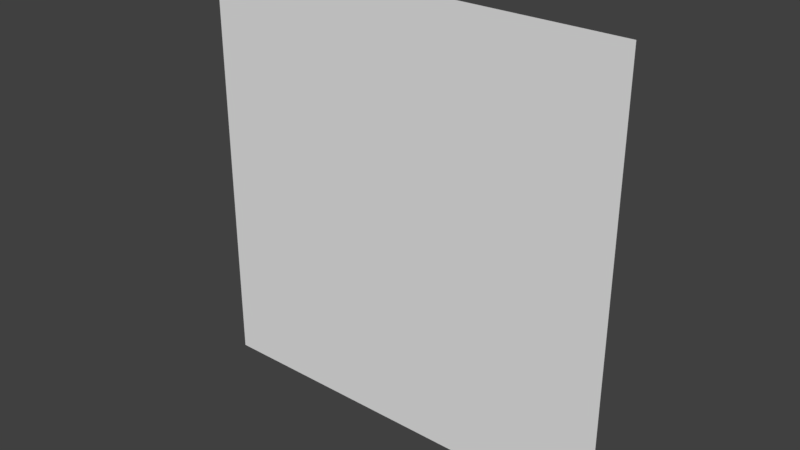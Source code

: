 # Source: slime_character_body_double.blend  (saved by Blender 2.78.0; exported with 4.5.12 LTS)
import bpy
from mathutils import Matrix  # noqa: F401  (used for matrix-valued properties, if any)

bpy.ops.wm.read_factory_settings(use_empty=True)
scene = bpy.context.scene
scene.name = 'Scene'

# ---- collections
col_collection_1 = bpy.data.collections.new('Collection 1'); scene.collection.children.link(col_collection_1)

# ---- materials (node trees are filled in below, after node groups)
mat_mat_slime_body = bpy.data.materials.new('mat_slime_body')
mat_mat_slime_body.alpha_threshold = 0.0
mat_mat_slime_body.use_transparent_shadow = False
mat_mat_slime_body.preview_render_type = 'FLAT'
mat_mat_slime_body.roughness = 0.5
mat_mat_slime_body.specular_intensity = 0.0
mat_mat_slime_eyes = bpy.data.materials.new('mat_slime_eyes')
mat_mat_slime_eyes.alpha_threshold = 0.0
mat_mat_slime_eyes.use_transparent_shadow = False
mat_mat_slime_eyes.preview_render_type = 'FLAT'
mat_mat_slime_eyes.roughness = 0.5
mat_mat_slime_eyes.specular_intensity = 0.0
mat_mat_slime_eyebrows = bpy.data.materials.new('mat_slime_eyebrows')
mat_mat_slime_eyebrows.alpha_threshold = 0.0
mat_mat_slime_eyebrows.use_transparent_shadow = False
mat_mat_slime_eyebrows.preview_render_type = 'FLAT'
mat_mat_slime_eyebrows.roughness = 0.5
mat_mat_slime_eyebrows.specular_intensity = 0.0
mat_mat_slime_pupils = bpy.data.materials.new('mat_slime_pupils')
mat_mat_slime_pupils.alpha_threshold = 0.0
mat_mat_slime_pupils.use_transparent_shadow = False
mat_mat_slime_pupils.preview_render_type = 'FLAT'
mat_mat_slime_pupils.roughness = 0.5
mat_mat_slime_pupils.specular_intensity = 0.0

# ---- material node trees

# ---- world
world_world = bpy.data.worlds.new('World'); scene.world = world_world
world_world.color = (0.05088, 0.05088, 0.05088)
world_world.use_sun_shadow = False
world_world.sun_shadow_jitter_overblur = 0.0
world_world.cycles.sampling_method = 'MANUAL'

# ---- meshes
me_plane_slime_body_round_003 = bpy.data.meshes.new('plane_slime_body_round.003')
me_plane_slime_body_round_003.from_pydata([(-0.08889, -0.08889, -0.1), (0.08889, -0.08889, -0.1), (-0.08889, -0.6222, -0.1), (0.08889, -0.6222, -0.1), (-0.6222, -0.08889, -0.1), (-0.6222, -0.6222, -0.1), (0.6222, -0.08889, -0.1), (0.6222, -0.6222, -0.1)], [], [(0, 1, 3, 2), (0, 2, 5, 4), (3, 1, 6, 7)])
me_plane_slime_body_round_003.polygons.foreach_set('material_index', [1, 1, 1])
_uv = me_plane_slime_body_round_003.uv_layers.new(name='UVMap')
_uv.uv.foreach_set('vector', [0.0, 0.0, 0.0625, 0.0, 0.0625, 0.125, 0.0, 0.125, 0.375, 0.875, 0.375, 0.75, 0.25, 0.75, 0.25, 0.875, 0.375, 0.75, 0.375, 0.875, 0.25, 0.875, 0.25, 0.75])
me_plane_slime_body_round_003.materials.append(mat_mat_slime_body)
me_plane_slime_body_round_003.materials.append(mat_mat_slime_eyes)
me_plane_slime_body_round_003.materials.append(mat_mat_slime_eyebrows)
me_plane_slime_body_round_003.materials.append(mat_mat_slime_pupils)
me_plane_slime_body_round_003.use_remesh_preserve_volume = False
me_plane_slime_body_round_003.use_remesh_preserve_attributes = False
me_plane_slime_body_round_003.use_mirror_vertex_groups = False
me_plane_slime_body_round_003.update()
me_plane_slime_body_round_002 = bpy.data.meshes.new('plane_slime_body_round.002')
me_plane_slime_body_round_002.from_pydata([(-0.08889, 0.1778, -0.1), (0.08889, 0.1778, -0.1), (-0.08889, -0.3556, -0.1), (0.08889, -0.3556, -0.1), (-0.6222, 0.1778, -0.1), (-0.6222, -0.3556, -0.1), (0.6222, 0.1778, -0.1), (0.6222, -0.3556, -0.1)], [], [(0, 1, 3, 2), (0, 2, 5, 4), (3, 1, 6, 7)])
me_plane_slime_body_round_002.polygons.foreach_set('material_index', [2, 2, 2])
_uv = me_plane_slime_body_round_002.uv_layers.new(name='UVMap')
_uv.uv.foreach_set('vector', [0.0, 0.0, 0.0625, 0.0, 0.0625, 0.125, 0.0, 0.125, 0.375, 1.0, 0.375, 0.875, 0.25, 0.875, 0.25, 1.0, 0.375, 0.875, 0.375, 1.0, 0.25, 1.0, 0.25, 0.875])
me_plane_slime_body_round_002.materials.append(mat_mat_slime_body)
me_plane_slime_body_round_002.materials.append(mat_mat_slime_eyes)
me_plane_slime_body_round_002.materials.append(mat_mat_slime_eyebrows)
me_plane_slime_body_round_002.materials.append(mat_mat_slime_pupils)
me_plane_slime_body_round_002.use_remesh_preserve_volume = False
me_plane_slime_body_round_002.use_remesh_preserve_attributes = False
me_plane_slime_body_round_002.use_mirror_vertex_groups = False
me_plane_slime_body_round_002.update()
me_plane_slime_body_round_001 = bpy.data.meshes.new('plane_slime_body_round.001')
me_plane_slime_body_round_001.from_pydata([(-0.08889, -0.1333, -0.2), (0.08889, -0.1333, -0.2), (-0.08889, -0.6222, -0.2), (0.08889, -0.6222, -0.2), (-0.5778, -0.1333, -0.2), (-0.5778, -0.6222, -0.2), (0.5778, -0.1333, -0.2), (0.5778, -0.6222, -0.2)], [], [(0, 1, 3, 2), (0, 2, 5, 4), (3, 1, 6, 7)])
me_plane_slime_body_round_001.polygons.foreach_set('material_index', [3, 3, 3])
_uv = me_plane_slime_body_round_001.uv_layers.new(name='UVMap')
_uv.uv.foreach_set('vector', [0.0, 0.0, 0.0625, 0.0, 0.0625, 0.125, 0.0, 0.125, 0.25, 0.75, 0.25, 0.625, 0.375, 0.625, 0.375, 0.75, 0.375, 0.625, 0.375, 0.75, 0.25, 0.75, 0.25, 0.625])
me_plane_slime_body_round_001.materials.append(mat_mat_slime_body)
me_plane_slime_body_round_001.materials.append(mat_mat_slime_eyes)
me_plane_slime_body_round_001.materials.append(mat_mat_slime_eyebrows)
me_plane_slime_body_round_001.materials.append(mat_mat_slime_pupils)
me_plane_slime_body_round_001.use_remesh_preserve_volume = False
me_plane_slime_body_round_001.use_remesh_preserve_attributes = False
me_plane_slime_body_round_001.use_mirror_vertex_groups = False
me_plane_slime_body_round_001.update()
me_plane_slime_body_round = bpy.data.meshes.new('plane_slime_body_round')
me_plane_slime_body_round.from_pydata([(-1.304, -1.196, 0.03045), (1.304, -1.196, 0.03045), (-1.304, 1.413, 0.03045), (1.304, 1.413, 0.03045), (-1.304, 0.1083, 0.03045), (0.0, -1.196, 0.03045), (1.304, 0.1083, 0.03045), (0.0, 1.413, 0.03045), (0.0, 0.1083, 0.03045), (-1.304, -0.544, 0.03045), (0.6522, -1.196, 0.03045), (1.304, 0.7605, 0.03045), (-0.6522, 1.413, 0.03045), (-1.304, 0.7605, 0.03045), (-0.6522, -1.196, 0.03045), (1.304, -0.544, 0.03045), (0.6522, 1.413, 0.03045), (0.0, 0.7605, 0.03045), (0.0, -0.544, 0.03045), (-0.6522, 0.1083, 0.03045), (0.6522, 0.1083, 0.03045), (0.6522, -0.544, 0.03045), (-0.6522, -0.544, 0.03045), (-0.6522, 0.7605, 0.03045), (0.6522, 0.7605, 0.03045), (-1.304, -0.8701, 0.03045), (0.9784, -1.196, 0.03045), (1.304, 1.087, 0.03045), (-0.9784, 1.413, 0.03045), (-1.304, 0.4344, 0.03045), (-0.3261, -1.196, 0.03045), (1.304, -0.2179, 0.03045), (0.3261, 1.413, 0.03045), (0.0, 1.087, 0.03045), (0.0, -0.2179, 0.03045), (-0.9784, 0.1083, 0.03045), (0.3261, 0.1083, 0.03045), (-1.304, -0.2179, 0.03045), (0.3261, -1.196, 0.03045), (1.304, 0.4344, 0.03045), (-0.3261, 1.413, 0.03045), (-1.304, 1.087, 0.03045), (-0.9784, -1.196, 0.03045), (1.304, -0.8701, 0.03045), (0.9784, 1.413, 0.03045), (0.0, 0.4344, 0.03045), (0.0, -0.8701, 0.03045), (-0.3261, 0.1083, 0.03045), (0.9784, 0.1083, 0.03045), (0.6522, -0.2179, 0.03045), (0.6522, -0.8701, 0.03045), (0.3261, -0.544, 0.03045), (0.9784, -0.544, 0.03045), (-0.6522, -0.2179, 0.03045), (-0.6522, -0.8701, 0.03045), (-0.9784, -0.544, 0.03045), (-0.3261, -0.544, 0.03045), (-0.6522, 1.087, 0.03045), (-0.6522, 0.4344, 0.03045), (-0.9784, 0.7605, 0.03045), (-0.3261, 0.7605, 0.03045), (0.6522, 1.087, 0.03045), (0.6522, 0.4344, 0.03045), (0.3261, 0.7605, 0.03045), (0.9784, 0.7605, 0.03045), (0.9784, 0.4344, 0.03045), (0.3261, 0.4344, 0.03045), (0.3261, 1.087, 0.03045), (-0.3261, 0.4344, 0.03045), (-0.9784, 0.4344, 0.03045), (-0.9784, 1.087, 0.03045), (-0.3261, -0.8701, 0.03045), (-0.9784, -0.8701, 0.03045), (-0.9784, -0.2179, 0.03045), (0.9784, -0.8701, 0.03045), (0.3261, -0.8701, 0.03045), (0.3261, -0.2179, 0.03045), (0.9784, -0.2179, 0.03045), (-0.3261, -0.2179, 0.03045), (-0.3261, 1.087, 0.03045), (0.9784, 1.087, 0.03045)], [], [(80, 44, 3, 27), (79, 40, 7, 33), (78, 47, 8, 34), (77, 48, 6, 31), (76, 36, 20, 49), (75, 51, 21, 50), (74, 52, 15, 43), (73, 35, 19, 53), (72, 55, 22, 54), (71, 56, 18, 46), (70, 28, 12, 57), (69, 59, 23, 58), (68, 60, 17, 45), (67, 32, 16, 61), (66, 63, 24, 62), (65, 64, 11, 39), (62, 24, 64, 65), (20, 62, 65, 48), (48, 65, 39, 6), (45, 17, 63, 66), (8, 45, 66, 36), (36, 66, 62, 20), (33, 7, 32, 67), (17, 33, 67, 63), (63, 67, 61, 24), (58, 23, 60, 68), (19, 58, 68, 47), (47, 68, 45, 8), (29, 13, 59, 69), (4, 29, 69, 35), (35, 69, 58, 19), (41, 2, 28, 70), (13, 41, 70, 59), (59, 70, 57, 23), (54, 22, 56, 71), (14, 54, 71, 30), (30, 71, 46, 5), (25, 9, 55, 72), (0, 25, 72, 42), (42, 72, 54, 14), (37, 4, 35, 73), (9, 37, 73, 55), (55, 73, 53, 22), (50, 21, 52, 74), (10, 50, 74, 26), (26, 74, 43, 1), (46, 18, 51, 75), (5, 46, 75, 38), (38, 75, 50, 10), (34, 8, 36, 76), (18, 34, 76, 51), (51, 76, 49, 21), (49, 20, 48, 77), (21, 49, 77, 52), (52, 77, 31, 15), (53, 19, 47, 78), (22, 53, 78, 56), (56, 78, 34, 18), (57, 12, 40, 79), (23, 57, 79, 60), (60, 79, 33, 17), (61, 16, 44, 80), (24, 61, 80, 64), (64, 80, 27, 11)])
_uv = me_plane_slime_body_round.uv_layers.new(name='UVMap')
_uv.uv.foreach_set('vector', [0.1253, 0.8749, 0.1254, 0.9999, 0.000445, 0.9999, 0.0004019, 0.875, 0.6251, 0.8748, 0.6251, 0.9997, 0.5002, 0.9997, 0.5001, 0.8748, 0.6249, 0.375, 0.6249, 0.5, 0.5, 0.5, 0.5, 0.3751, 0.1252, 0.3752, 0.1252, 0.5001, 0.0002724, 0.5002, 0.0002292, 0.3752, 0.375, 0.3751, 0.3751, 0.5, 0.2501, 0.5001, 0.2501, 0.3752, 0.3749, 0.1252, 0.375, 0.2502, 0.25, 0.2502, 0.25, 0.1253, 0.1251, 0.1253, 0.1251, 0.2503, 0.0001862, 0.2503, 0.0001431, 0.1254, 0.8748, 0.3749, 0.8748, 0.4999, 0.7499, 0.4999, 0.7498, 0.375, 0.8747, 0.1251, 0.8747, 0.25, 0.7498, 0.2501, 0.7497, 0.1251, 0.6248, 0.1252, 0.6248, 0.2501, 0.4999, 0.2501, 0.4999, 0.1252, 0.8749, 0.8747, 0.875, 0.9996, 0.75, 0.9996, 0.75, 0.8747, 0.8748, 0.6248, 0.8749, 0.7497, 0.75, 0.7498, 0.7499, 0.6248, 0.625, 0.6249, 0.625, 0.7498, 0.5001, 0.7499, 0.5, 0.6249, 0.3752, 0.8748, 0.3752, 0.9998, 0.2503, 0.9998, 0.2503, 0.8749, 0.3751, 0.625, 0.3752, 0.7499, 0.2502, 0.75, 0.2502, 0.625, 0.1252, 0.6251, 0.1253, 0.75, 0.0003587, 0.75, 0.0003155, 0.6251, 0.2502, 0.625, 0.2502, 0.75, 0.1253, 0.75, 0.1252, 0.6251, 0.2501, 0.5001, 0.2502, 0.625, 0.1252, 0.6251, 0.1252, 0.5001, 0.1252, 0.5001, 0.1252, 0.6251, 0.0003155, 0.6251, 0.0002724, 0.5002, 0.5, 0.6249, 0.5001, 0.7499, 0.3752, 0.7499, 0.3751, 0.625, 0.5, 0.5, 0.5, 0.6249, 0.3751, 0.625, 0.3751, 0.5, 0.3751, 0.5, 0.3751, 0.625, 0.2502, 0.625, 0.2501, 0.5001, 0.5001, 0.8748, 0.5002, 0.9997, 0.3752, 0.9998, 0.3752, 0.8748, 0.5001, 0.7499, 0.5001, 0.8748, 0.3752, 0.8748, 0.3752, 0.7499, 0.3752, 0.7499, 0.3752, 0.8748, 0.2503, 0.8749, 0.2502, 0.75, 0.7499, 0.6248, 0.75, 0.7498, 0.625, 0.7498, 0.625, 0.6249, 0.7499, 0.4999, 0.7499, 0.6248, 0.625, 0.6249, 0.6249, 0.5, 0.6249, 0.5, 0.625, 0.6249, 0.5, 0.6249, 0.5, 0.5, 0.9998, 0.6248, 0.9998, 0.7497, 0.8749, 0.7497, 0.8748, 0.6248, 0.9997, 0.4998, 0.9998, 0.6248, 0.8748, 0.6248, 0.8748, 0.4999, 0.8748, 0.4999, 0.8748, 0.6248, 0.7499, 0.6248, 0.7499, 0.4999, 0.9999, 0.8746, 0.9999, 0.9996, 0.875, 0.9996, 0.8749, 0.8747, 0.9998, 0.7497, 0.9999, 0.8746, 0.8749, 0.8747, 0.8749, 0.7497, 0.8749, 0.7497, 0.8749, 0.8747, 0.75, 0.8747, 0.75, 0.7498, 0.7497, 0.1251, 0.7498, 0.2501, 0.6248, 0.2501, 0.6248, 0.1252, 0.7497, 0.0001864, 0.7497, 0.1251, 0.6248, 0.1252, 0.6248, 0.0002295, 0.6248, 0.0002295, 0.6248, 0.1252, 0.4999, 0.1252, 0.4998, 0.0002726, 0.9996, 0.125, 0.9996, 0.25, 0.8747, 0.25, 0.8747, 0.1251, 0.9996, 9.99e-05, 0.9996, 0.125, 0.8747, 0.1251, 0.8746, 0.0001432, 0.8746, 0.0001432, 0.8747, 0.1251, 0.7497, 0.1251, 0.7497, 0.0001864, 0.9997, 0.3749, 0.9997, 0.4998, 0.8748, 0.4999, 0.8748, 0.3749, 0.9996, 0.25, 0.9997, 0.3749, 0.8748, 0.3749, 0.8747, 0.25, 0.8747, 0.25, 0.8748, 0.3749, 0.7498, 0.375, 0.7498, 0.2501, 0.25, 0.1253, 0.25, 0.2502, 0.1251, 0.2503, 0.1251, 0.1253, 0.25, 0.0003589, 0.25, 0.1253, 0.1251, 0.1253, 0.125, 0.000402, 0.125, 0.000402, 0.1251, 0.1253, 0.0001431, 0.1254, 9.99e-05, 0.0004452, 0.4999, 0.1252, 0.4999, 0.2501, 0.375, 0.2502, 0.3749, 0.1252, 0.4998, 0.0002726, 0.4999, 0.1252, 0.3749, 0.1252, 0.3749, 0.0003158, 0.3749, 0.0003158, 0.3749, 0.1252, 0.25, 0.1253, 0.25, 0.0003589, 0.5, 0.3751, 0.5, 0.5, 0.3751, 0.5, 0.375, 0.3751, 0.4999, 0.2501, 0.5, 0.3751, 0.375, 0.3751, 0.375, 0.2502, 0.375, 0.2502, 0.375, 0.3751, 0.2501, 0.3752, 0.25, 0.2502, 0.2501, 0.3752, 0.2501, 0.5001, 0.1252, 0.5001, 0.1252, 0.3752, 0.25, 0.2502, 0.2501, 0.3752, 0.1252, 0.3752, 0.1251, 0.2503, 0.1251, 0.2503, 0.1252, 0.3752, 0.0002292, 0.3752, 0.0001862, 0.2503, 0.7498, 0.375, 0.7499, 0.4999, 0.6249, 0.5, 0.6249, 0.375, 0.7498, 0.2501, 0.7498, 0.375, 0.6249, 0.375, 0.6248, 0.2501, 0.6248, 0.2501, 0.6249, 0.375, 0.5, 0.3751, 0.4999, 0.2501, 0.75, 0.8747, 0.75, 0.9996, 0.6251, 0.9997, 0.6251, 0.8748, 0.75, 0.7498, 0.75, 0.8747, 0.6251, 0.8748, 0.625, 0.7498, 0.625, 0.7498, 0.6251, 0.8748, 0.5001, 0.8748, 0.5001, 0.7499, 0.2503, 0.8749, 0.2503, 0.9998, 0.1254, 0.9999, 0.1253, 0.8749, 0.2502, 0.75, 0.2503, 0.8749, 0.1253, 0.8749, 0.1253, 0.75, 0.1253, 0.75, 0.1253, 0.8749, 0.0004019, 0.875, 0.0003587, 0.75])
me_plane_slime_body_round.materials.append(mat_mat_slime_body)
me_plane_slime_body_round.materials.append(mat_mat_slime_eyes)
me_plane_slime_body_round.materials.append(mat_mat_slime_eyebrows)
me_plane_slime_body_round.materials.append(mat_mat_slime_pupils)
me_plane_slime_body_round.use_remesh_preserve_volume = False
me_plane_slime_body_round.use_remesh_preserve_attributes = False
me_plane_slime_body_round.use_mirror_vertex_groups = False
me_plane_slime_body_round.update()
arm_armature_slime_body = bpy.data.armatures.new('armature_slime_body')  # bones are not reproduced

# ---- objects
ob_armature_slime_body = bpy.data.objects.new('Armature_slime_body', arm_armature_slime_body)
ob_slime_eyes = bpy.data.objects.new('slime_eyes', me_plane_slime_body_round_003)
ob_slime_eyebrows = bpy.data.objects.new('slime_eyebrows', me_plane_slime_body_round_002)
ob_slime_pupils = bpy.data.objects.new('slime_pupils', me_plane_slime_body_round_001)
ob_slime_body = bpy.data.objects.new('slime_body', me_plane_slime_body_round)

# ---- transforms, parenting, visibility, modifiers, constraints
ob_armature_slime_body.location = (0.0, 0.0, -8.0)
ob_armature_slime_body.lineart.crease_threshold = 0.0
ob_slime_eyes.parent = ob_armature_slime_body
ob_slime_eyes.matrix_parent_inverse = Matrix(((1.0, 0.0, 0.0, 0.0), (0.0, 1.0, 0.0, 0.0), (0.0, 0.0, 1.0, 8.0), (0.0, 0.0, 0.0, 1.0)))
ob_slime_eyes.location = (0.0, 0.0, 3.275)
ob_slime_eyes.rotation_euler = (1.571, 0.0, 0.0)
ob_slime_eyes.scale = (4.119, 4.119, 0.9153)
ob_slime_eyes.lineart.crease_threshold = 0.0
_vg = ob_slime_eyes.vertex_groups.new(name='lv1')
for _i, _w in zip([5, 7], [0.0, 0.0]): _vg.add([_i], _w, 'REPLACE')
_vg = ob_slime_eyes.vertex_groups.new(name='lv3')
_vg = ob_slime_eyes.vertex_groups.new(name='lv2')
_vg.add([0, 1, 2, 3, 4, 5, 6, 7], 1.0, 'REPLACE')
_vg = ob_slime_eyes.vertex_groups.new(name='eyebrows_control')
_vg = ob_slime_eyes.vertex_groups.new(name='pupils_control')
_m = ob_slime_eyes.modifiers.new('Armature', 'ARMATURE')
_m.object = ob_armature_slime_body
ob_slime_eyebrows.parent = ob_armature_slime_body
ob_slime_eyebrows.matrix_parent_inverse = Matrix(((1.0, 0.0, 0.0, 0.0), (0.0, 1.0, 0.0, 0.0), (0.0, 0.0, 1.0, 8.0), (0.0, 0.0, 0.0, 1.0)))
ob_slime_eyebrows.location = (0.0, 0.0, 3.275)
ob_slime_eyebrows.rotation_euler = (1.571, 0.0, 0.0)
ob_slime_eyebrows.scale = (4.119, 4.119, 0.9153)
ob_slime_eyebrows.lineart.crease_threshold = 0.0
_vg = ob_slime_eyebrows.vertex_groups.new(name='lv1')
_vg = ob_slime_eyebrows.vertex_groups.new(name='lv3')
_vg = ob_slime_eyebrows.vertex_groups.new(name='lv2')
_vg = ob_slime_eyebrows.vertex_groups.new(name='eyebrows_control')
_vg.add([0, 1, 2, 3, 4, 5, 6, 7], 1.0, 'REPLACE')
_vg = ob_slime_eyebrows.vertex_groups.new(name='pupils_control')
_m = ob_slime_eyebrows.modifiers.new('Armature', 'ARMATURE')
_m.object = ob_armature_slime_body
ob_slime_pupils.parent = ob_armature_slime_body
ob_slime_pupils.matrix_parent_inverse = Matrix(((1.0, 0.0, 0.0, 0.0), (0.0, 1.0, 0.0, 0.0), (0.0, 0.0, 1.0, 8.0), (0.0, 0.0, 0.0, 1.0)))
ob_slime_pupils.location = (0.0, 0.0, 3.275)
ob_slime_pupils.rotation_euler = (1.571, 0.0, 0.0)
ob_slime_pupils.scale = (4.119, 4.119, 0.9153)
ob_slime_pupils.lineart.crease_threshold = 0.0
_vg = ob_slime_pupils.vertex_groups.new(name='lv1')
for _i, _w in zip([5, 7], [0.0, 0.0]): _vg.add([_i], _w, 'REPLACE')
_vg = ob_slime_pupils.vertex_groups.new(name='lv3')
_vg = ob_slime_pupils.vertex_groups.new(name='lv2')
_vg = ob_slime_pupils.vertex_groups.new(name='eyebrows_control')
_vg = ob_slime_pupils.vertex_groups.new(name='pupils_control')
_vg.add([0, 1, 2, 3, 4, 5, 6, 7], 1.0, 'REPLACE')
_m = ob_slime_pupils.modifiers.new('Armature', 'ARMATURE')
_m.object = ob_armature_slime_body
ob_slime_body.parent = ob_armature_slime_body
ob_slime_body.matrix_parent_inverse = Matrix(((1.0, 0.0, 0.0, 0.0), (0.0, 1.0, 0.0, 0.0), (0.0, 0.0, 1.0, 8.0), (0.0, 0.0, 0.0, 1.0)))
ob_slime_body.location = (0.0, 0.0, 0.0)
ob_slime_body.rotation_euler = (1.571, 0.0, 0.0)
ob_slime_body.scale = (4.5, 4.5, 1.0)
ob_slime_body.lineart.crease_threshold = 0.0
_vg = ob_slime_body.vertex_groups.new(name='lv1')
for _i, _w in zip([0, 1, 2, 3, 4, 5, 6, 7, 8, 9, 10, 11, 12, 13, 14, 15, 16, 17, 18, 19, 20, 21, 22, 23, 24, 25, 26, 27, 28, 29, 30, 31, 32, 33, 34, 35, 36, 37, 38, 39, 40, 41, 42, 43, 44, 45, 46, 47, 48, 49, 50, 51, 52, 53, 54, 55, 56, 57, 58, 59, 60, 61, 62, 63, 64, 65, 66, 67, 68, 69, 70, 71, 72, 73, 74, 75, 76, 77, 78, 79, 80], [0.6, 0.6001, 3.27e-09, 0.007111, 0.1, 0.6, 0.1, 0.0, 0.1217, 0.4, 0.6, 1.589e-12, 8.526e-10, 4.872e-09, 0.6, 0.3893, 1.502e-09, 0.0, 0.4, 0.1221, 0.1221, 0.4, 0.4, 1.429e-13, 1.029e-14, 0.4535, 0.6, 0.003343, 3.885e-11, 1.07e-05, 0.6, 0.1222, 0.0, 0.0, 0.1243, 0.1042, 0.1004, 0.1218, 0.6, 0.004305, 0.0, 0.0142, 0.6, 0.4999, 5.131e-06, 5.529e-06, 0.4818, 0.1221, 0.1, 0.1221, 0.4829, 0.4, 0.4, 0.1345, 0.4965, 0.4, 0.4, 0.00852, 8.104e-06, 3.089e-12, 6.927e-16, 0.008516, 8.122e-06, 6.525e-16, 5.446e-14, 0.000264, 6.249e-06, 0.00124, 6.269e-06, 9.624e-06, 0.01199, 0.491, 0.4861, 0.1221, 0.4999, 0.4646, 0.1222, 0.1221, 0.1226, 0.00124, 0.01201]): _vg.add([_i], _w, 'REPLACE')
_vg = ob_slime_body.vertex_groups.new(name='lv3')
for _i, _w in zip([0, 1, 2, 3, 4, 5, 6, 7, 8, 9, 10, 11, 12, 13, 14, 15, 16, 17, 18, 19, 20, 21, 22, 23, 24, 25, 26, 27, 28, 29, 30, 31, 32, 33, 34, 35, 36, 37, 38, 39, 40, 41, 42, 43, 44, 45, 46, 47, 48, 49, 50, 51, 52, 53, 54, 55, 56, 57, 58, 59, 60, 61, 62, 63, 64, 65, 66, 67, 68, 69, 70, 71, 72, 73, 74, 75, 76, 77, 78, 79, 80], [0.0, 0.0, 0.5, 0.5, 0.1221, 0.0, 0.1221, 0.5, 0.1222, 2.676e-13, 0.0, 0.3254, 0.5, 0.3251, 0.0, 1.325e-07, 0.5, 0.3251, 0.0, 0.1302, 0.1221, 7.532e-09, 7.398e-09, 0.3251, 0.3251, 0.0, 0.0, 0.5, 0.5, 0.125, 0.0, 1.109e-21, 0.5, 0.5, 2.583e-27, 0.1223, 0.1221, 3.942e-26, 0.0, 0.1221, 0.5, 0.5, 0.0, 9.24e-20, 0.5, 0.1293, 0.0, 0.1353, 0.1221, 2.926e-25, 1.393e-22, 2.141e-09, 1.178e-08, 3.865e-26, 3.45e-30, 3.471e-09, 2.14e-09, 0.5001, 0.1364, 0.3529, 0.3251, 0.5, 0.1368, 0.3251, 0.3251, 0.1253, 0.1397, 0.5, 0.1221, 0.1221, 0.5, 0.0, 5.462e-28, 2.716e-26, 4.45e-21, 0.0, 1.911e-26, 0.01787, 1.198e-26, 0.5, 0.5]): _vg.add([_i], _w, 'REPLACE')
_vg = ob_slime_body.vertex_groups.new(name='lv2')
for _i, _w in zip([0, 1, 2, 3, 4, 5, 6, 7, 8, 9, 10, 11, 12, 13, 14, 15, 16, 17, 18, 19, 20, 21, 22, 23, 24, 25, 26, 27, 28, 29, 30, 31, 32, 33, 34, 35, 36, 37, 38, 39, 40, 41, 42, 43, 44, 45, 46, 47, 48, 49, 50, 51, 52, 53, 54, 55, 56, 57, 58, 59, 60, 61, 62, 63, 64, 65, 66, 67, 68, 69, 70, 71, 72, 73, 74, 75, 76, 77, 78, 79, 80], [0.0, 0.0, 6.235e-14, 8.072e-12, 0.9, 0.0, 0.9, 8.686e-16, 0.7999, 0.3067, 0.0, 0.35, 4.47e-16, 0.2793, 0.0, 0.3351, 5.788e-17, 0.35, 0.35, 0.8, 0.8, 0.35, 0.35, 0.3494, 0.35, 0.1, 0.0, 0.1001, 3.923e-15, 0.3249, 0.0, 0.3464, 6.091e-17, 0.1151, 0.3596, 0.8, 0.8, 0.275, 0.0, 0.35, 2.832e-15, 0.1027, 0.0, 0.1043, 3.607e-18, 0.3504, 0.1012, 0.7998, 0.8, 0.35, 0.1, 0.35, 0.3251, 0.3893, 0.1002, 0.3301, 0.35, 0.1, 0.35, 0.3499, 0.35, 0.1137, 0.35, 0.35, 0.35, 0.35, 0.35, 0.1296, 0.35, 0.3251, 0.1, 0.1085, 0.1, 0.3624, 0.1001, 0.1, 0.35, 0.3439, 0.3752, 0.1, 0.1022]): _vg.add([_i], _w, 'REPLACE')
_vg = ob_slime_body.vertex_groups.new(name='eyebrows_control')
_vg = ob_slime_body.vertex_groups.new(name='pupils_control')
_m = ob_slime_body.modifiers.new('Armature', 'ARMATURE')
_m.object = ob_armature_slime_body

# ---- collection membership
col_collection_1.objects.link(ob_armature_slime_body)
col_collection_1.objects.link(ob_slime_eyes)
col_collection_1.objects.link(ob_slime_eyebrows)
col_collection_1.objects.link(ob_slime_pupils)
col_collection_1.objects.link(ob_slime_body)

# ---- scene / render settings (as saved in the file)
scene.frame_start = 1; scene.frame_end = 250; scene.frame_set(0)
scene.render.engine = 'BLENDER_EEVEE_NEXT'
scene.render.resolution_percentage = 50
scene.render.dither_intensity = 0.0
scene.render.use_bake_selected_to_active = True
scene.cycles.use_denoising = False
scene.cycles.samples = 128
scene.cycles.sampling_pattern = 'TABULATED_SOBOL'
scene.cycles.light_sampling_threshold = 0.0
scene.cycles.use_adaptive_sampling = False
scene.cycles.use_light_tree = False
scene.cycles.blur_glossy = 0.0
scene.cycles.sample_clamp_indirect = 0.0
scene.view_settings.view_transform = 'Standard'
bpy.context.view_layer.update()

# ---- added for rendering (the .blend has no active camera and no usable light): camera, sun
cam_auto = bpy.data.cameras.new('AutoCamera')
cam_auto.lens = 50.0
cam_auto.sensor_width = 36.0
cam_auto.clip_end = 1000.0
ob_auto_camera = bpy.data.objects.new('AutoCamera', cam_auto)
scene.collection.objects.link(ob_auto_camera)
ob_auto_camera.location = (15.363, -18.3593, 12.7775)
ob_auto_camera.rotation_euler = (1.09748, -7.21219e-08, 0.694738)
scene.camera = ob_auto_camera
light_auto_sun = bpy.data.lights.new('AutoSun', 'SUN')
light_auto_sun.energy = 3.0
light_auto_sun.angle = 0.0523599
ob_auto_sun = bpy.data.objects.new('AutoSun', light_auto_sun)
scene.collection.objects.link(ob_auto_sun)
ob_auto_sun.rotation_euler = (0.872665, 0.174533, 0.523599)
bpy.context.view_layer.update()
